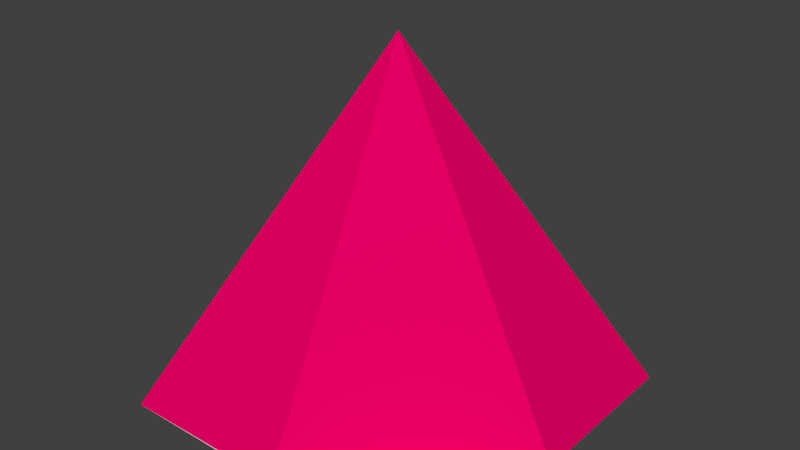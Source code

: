 # Source: spike2.blend  (saved by Blender 2.75.0; exported with 4.5.12 LTS)
import bpy
from mathutils import Matrix  # noqa: F401  (used for matrix-valued properties, if any)

bpy.ops.wm.read_factory_settings(use_empty=True)
scene = bpy.context.scene
scene.name = 'Scene'

# ---- collections
col_collection_1 = bpy.data.collections.new('Collection 1'); scene.collection.children.link(col_collection_1)

# ---- materials (node trees are filled in below, after node groups)
mat_material = bpy.data.materials.new('Material')
mat_material.alpha_threshold = 0.0
mat_material.diffuse_color = (0.8, 0.0, 0.1271, 1.0)
mat_material.roughness = 0.5

# ---- material node trees

# ---- world
world_world = bpy.data.worlds.new('World'); scene.world = world_world
world_world.color = (0.05088, 0.05088, 0.05088)
world_world.use_sun_shadow = False
world_world.sun_shadow_jitter_overblur = 0.0
world_world.cycles.sampling_method = 'MANUAL'
world_world.cycles.sample_map_resolution = 256

# ---- meshes
me_plane_001 = bpy.data.meshes.new('Plane.001')
me_plane_001.from_pydata([(-1.0, -1.0, 0.0), (1.0, -1.0, 0.0), (-1.0, 1.0, 0.0), (1.0, 1.0, 0.0), (-1.0, -0.01187, 0.0), (1.0, -0.01187, 0.0), (0.0, -1.0, 0.01154), (0.0, 1.0, 0.007105), (0.0, -0.01187, 2.061)], [], [(8, 5, 3, 7), (6, 1, 5, 8), (0, 6, 8, 4), (4, 8, 7, 2)])
me_plane_001.materials.append(mat_material)
me_plane_001.use_remesh_preserve_volume = False
me_plane_001.use_remesh_preserve_attributes = False
me_plane_001.use_mirror_vertex_groups = False
me_plane_001.update()
me_plane = bpy.data.meshes.new('Plane')
me_plane.from_pydata([(-1.0, -1.0, 0.0), (1.0, -1.0, 0.0), (-1.0, 1.0, 0.0), (1.0, 1.0, 0.0)], [], [(0, 1, 3, 2)])
me_plane.use_remesh_preserve_volume = False
me_plane.use_remesh_preserve_attributes = False
me_plane.use_mirror_vertex_groups = False
me_plane.update()

# ---- objects
ob_plane_001 = bpy.data.objects.new('Plane.001', me_plane_001)
ob_plane = bpy.data.objects.new('Plane', me_plane)

# ---- transforms, parenting, visibility, modifiers, constraints
ob_plane_001.location = (0.0, 0.0, 0.0)
ob_plane_001.lineart.crease_threshold = 0.0
ob_plane.location = (0.0, 0.0, 0.0)
ob_plane.lineart.crease_threshold = 0.0

# ---- collection membership
col_collection_1.objects.link(ob_plane_001)
col_collection_1.objects.link(ob_plane)

# ---- scene / render settings (as saved in the file)
scene.frame_start = 1; scene.frame_end = 250; scene.frame_set(1)
scene.render.engine = 'CYCLES'
scene.render.resolution_percentage = 50
scene.render.dither_intensity = 0.0
scene.cycles.use_denoising = False
scene.cycles.samples = 10
scene.cycles.sampling_pattern = 'TABULATED_SOBOL'
scene.cycles.light_sampling_threshold = 0.0
scene.cycles.use_adaptive_sampling = False
scene.cycles.use_light_tree = False
scene.cycles.blur_glossy = 0.0
scene.cycles.pixel_filter_type = 'GAUSSIAN'
scene.cycles.sample_clamp_indirect = 0.0
scene.view_settings.view_transform = 'Standard'
bpy.context.view_layer.update()

# ---- added for rendering (the .blend has no active camera and no usable light): camera, sun
cam_auto = bpy.data.cameras.new('AutoCamera')
cam_auto.lens = 50.0
cam_auto.sensor_width = 36.0
cam_auto.clip_end = 1000.0
ob_auto_camera = bpy.data.objects.new('AutoCamera', cam_auto)
scene.collection.objects.link(ob_auto_camera)
ob_auto_camera.location = (3.23808, -3.8857, 3.62105)
ob_auto_camera.rotation_euler = (1.09748, -7.21219e-08, 0.694738)
scene.camera = ob_auto_camera
light_auto_sun = bpy.data.lights.new('AutoSun', 'SUN')
light_auto_sun.energy = 3.0
light_auto_sun.angle = 0.0523599
ob_auto_sun = bpy.data.objects.new('AutoSun', light_auto_sun)
scene.collection.objects.link(ob_auto_sun)
ob_auto_sun.rotation_euler = (0.872665, 0.174533, 0.523599)
bpy.context.view_layer.update()
